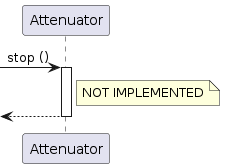

The diagram above was rendered by PlantUML. Its source (embedded in the PNG):
@startuml

participant Attenuator as att

[-> att ++: stop ()
note right of att: NOT IMPLEMENTED
return

@enduml